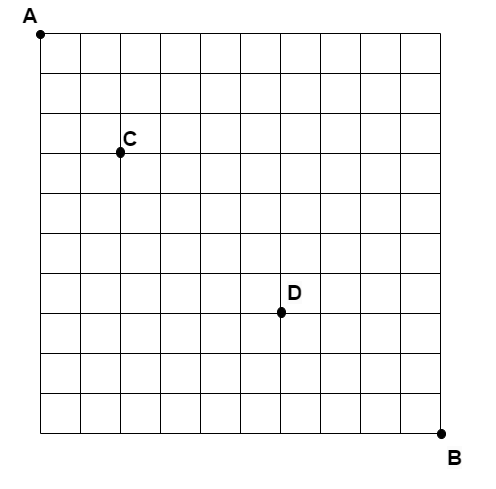

The diagram above was exported from draw.io. Its source (the exported page's mxGraphModel, read from the mxfile embedded in the PNG):
<mxGraphModel dx="1434" dy="884" grid="1" gridSize="10" guides="1" tooltips="1" connect="1" arrows="1" fold="1" page="1" pageScale="1" pageWidth="1019" pageHeight="1320" math="0" shadow="0">
  <root>
    <mxCell id="0" />
    <mxCell id="1" parent="0" />
    <mxCell id="jbUJCecWzCc2OXgD_v40-2" value="" style="endArrow=none;html=1;rounded=0;" parent="1" edge="1">
      <mxGeometry width="50" height="50" relative="1" as="geometry">
        <mxPoint x="200" y="480" as="sourcePoint" />
        <mxPoint x="200" y="360" as="targetPoint" />
      </mxGeometry>
    </mxCell>
    <mxCell id="jbUJCecWzCc2OXgD_v40-3" value="" style="endArrow=none;html=1;rounded=0;" parent="1" edge="1">
      <mxGeometry width="50" height="50" relative="1" as="geometry">
        <mxPoint x="200" y="480" as="sourcePoint" />
        <mxPoint x="360" y="480" as="targetPoint" />
      </mxGeometry>
    </mxCell>
    <mxCell id="jbUJCecWzCc2OXgD_v40-7" value="" style="endArrow=none;html=1;rounded=0;" parent="1" edge="1">
      <mxGeometry width="50" height="50" relative="1" as="geometry">
        <mxPoint x="206" y="360" as="sourcePoint" />
        <mxPoint x="360" y="360" as="targetPoint" />
      </mxGeometry>
    </mxCell>
    <mxCell id="jbUJCecWzCc2OXgD_v40-8" value="" style="endArrow=none;html=1;rounded=0;" parent="1" edge="1">
      <mxGeometry width="50" height="50" relative="1" as="geometry">
        <mxPoint x="200" y="400" as="sourcePoint" />
        <mxPoint x="360" y="400" as="targetPoint" />
      </mxGeometry>
    </mxCell>
    <mxCell id="jbUJCecWzCc2OXgD_v40-9" value="" style="endArrow=none;html=1;rounded=0;" parent="1" edge="1">
      <mxGeometry width="50" height="50" relative="1" as="geometry">
        <mxPoint x="200" y="440" as="sourcePoint" />
        <mxPoint x="360" y="440" as="targetPoint" />
      </mxGeometry>
    </mxCell>
    <mxCell id="jbUJCecWzCc2OXgD_v40-10" value="" style="endArrow=none;html=1;rounded=0;" parent="1" edge="1">
      <mxGeometry width="50" height="50" relative="1" as="geometry">
        <mxPoint x="240" y="480" as="sourcePoint" />
        <mxPoint x="240" y="360" as="targetPoint" />
      </mxGeometry>
    </mxCell>
    <mxCell id="jbUJCecWzCc2OXgD_v40-11" value="" style="endArrow=none;html=1;rounded=0;" parent="1" edge="1">
      <mxGeometry width="50" height="50" relative="1" as="geometry">
        <mxPoint x="280" y="480" as="sourcePoint" />
        <mxPoint x="280" y="360" as="targetPoint" />
      </mxGeometry>
    </mxCell>
    <mxCell id="jbUJCecWzCc2OXgD_v40-12" value="" style="endArrow=none;html=1;rounded=0;" parent="1" edge="1">
      <mxGeometry width="50" height="50" relative="1" as="geometry">
        <mxPoint x="320" y="480" as="sourcePoint" />
        <mxPoint x="320" y="360" as="targetPoint" />
      </mxGeometry>
    </mxCell>
    <mxCell id="jbUJCecWzCc2OXgD_v40-13" value="" style="endArrow=none;html=1;rounded=0;" parent="1" edge="1">
      <mxGeometry width="50" height="50" relative="1" as="geometry">
        <mxPoint x="360" y="480" as="sourcePoint" />
        <mxPoint x="360" y="360" as="targetPoint" />
      </mxGeometry>
    </mxCell>
    <mxCell id="UDFKdjSH8A_2bY4YPOpi-2" value="" style="endArrow=none;html=1;rounded=0;" parent="1" edge="1">
      <mxGeometry width="50" height="50" relative="1" as="geometry">
        <mxPoint x="200" y="360" as="sourcePoint" />
        <mxPoint x="210" y="360" as="targetPoint" />
      </mxGeometry>
    </mxCell>
    <mxCell id="UDFKdjSH8A_2bY4YPOpi-3" value="" style="ellipse;whiteSpace=wrap;html=1;aspect=fixed;fillStyle=solid;fillColor=#030303;" parent="1" vertex="1">
      <mxGeometry x="597" y="756" width="8" height="9" as="geometry" />
    </mxCell>
    <mxCell id="UDFKdjSH8A_2bY4YPOpi-5" value="" style="ellipse;whiteSpace=wrap;html=1;aspect=fixed;fillStyle=solid;fillColor=#030303;" parent="1" vertex="1">
      <mxGeometry x="276" y="474" width="8" height="10" as="geometry" />
    </mxCell>
    <mxCell id="UDFKdjSH8A_2bY4YPOpi-13" value="C" style="text;html=1;strokeColor=none;fillColor=none;align=center;verticalAlign=middle;whiteSpace=wrap;rounded=0;fontSize=21;fontStyle=1" parent="1" vertex="1">
      <mxGeometry x="260" y="450" width="60" height="30" as="geometry" />
    </mxCell>
    <mxCell id="UDFKdjSH8A_2bY4YPOpi-14" value="&lt;span style=&quot;color: rgb(0, 0, 0); font-family: Helvetica; font-size: 21px; font-style: normal; font-variant-ligatures: normal; font-variant-caps: normal; font-weight: 700; letter-spacing: normal; orphans: 2; text-align: center; text-indent: 0px; text-transform: none; widows: 2; word-spacing: 0px; -webkit-text-stroke-width: 0px; background-color: rgb(251, 251, 251); text-decoration-thickness: initial; text-decoration-style: initial; text-decoration-color: initial; float: none; display: inline !important;&quot;&gt;D&lt;/span&gt;" style="text;whiteSpace=wrap;html=1;" parent="1" vertex="1">
      <mxGeometry x="445" y="600" width="50" height="50" as="geometry" />
    </mxCell>
    <mxCell id="UDFKdjSH8A_2bY4YPOpi-15" value="&lt;span style=&quot;color: rgb(0, 0, 0); font-family: Helvetica; font-size: 21px; font-style: normal; font-variant-ligatures: normal; font-variant-caps: normal; font-weight: 700; letter-spacing: normal; orphans: 2; text-align: center; text-indent: 0px; text-transform: none; widows: 2; word-spacing: 0px; -webkit-text-stroke-width: 0px; background-color: rgb(251, 251, 251); text-decoration-thickness: initial; text-decoration-style: initial; text-decoration-color: initial; float: none; display: inline !important;&quot;&gt;B&lt;/span&gt;" style="text;whiteSpace=wrap;html=1;" parent="1" vertex="1">
      <mxGeometry x="605" y="765" width="50" height="50" as="geometry" />
    </mxCell>
    <mxCell id="bY6EUATOs-G1VEQB7fmQ-1" value="" style="ellipse;whiteSpace=wrap;html=1;aspect=fixed;fillStyle=solid;fillColor=#030303;" vertex="1" parent="1">
      <mxGeometry x="437" y="634" width="8" height="10" as="geometry" />
    </mxCell>
    <mxCell id="bY6EUATOs-G1VEQB7fmQ-5" value="" style="endArrow=none;html=1;rounded=0;" edge="1" parent="1">
      <mxGeometry width="50" height="50" relative="1" as="geometry">
        <mxPoint x="200" y="600" as="sourcePoint" />
        <mxPoint x="200" y="480" as="targetPoint" />
      </mxGeometry>
    </mxCell>
    <mxCell id="bY6EUATOs-G1VEQB7fmQ-6" value="" style="endArrow=none;html=1;rounded=0;" edge="1" parent="1">
      <mxGeometry width="50" height="50" relative="1" as="geometry">
        <mxPoint x="200" y="600" as="sourcePoint" />
        <mxPoint x="360" y="600" as="targetPoint" />
      </mxGeometry>
    </mxCell>
    <mxCell id="bY6EUATOs-G1VEQB7fmQ-7" value="" style="endArrow=none;html=1;rounded=0;" edge="1" parent="1">
      <mxGeometry width="50" height="50" relative="1" as="geometry">
        <mxPoint x="206" y="480" as="sourcePoint" />
        <mxPoint x="360" y="480" as="targetPoint" />
      </mxGeometry>
    </mxCell>
    <mxCell id="bY6EUATOs-G1VEQB7fmQ-8" value="" style="endArrow=none;html=1;rounded=0;" edge="1" parent="1">
      <mxGeometry width="50" height="50" relative="1" as="geometry">
        <mxPoint x="200" y="520" as="sourcePoint" />
        <mxPoint x="360" y="520" as="targetPoint" />
      </mxGeometry>
    </mxCell>
    <mxCell id="bY6EUATOs-G1VEQB7fmQ-9" value="" style="endArrow=none;html=1;rounded=0;" edge="1" parent="1">
      <mxGeometry width="50" height="50" relative="1" as="geometry">
        <mxPoint x="200" y="560" as="sourcePoint" />
        <mxPoint x="360" y="560" as="targetPoint" />
      </mxGeometry>
    </mxCell>
    <mxCell id="bY6EUATOs-G1VEQB7fmQ-10" value="" style="endArrow=none;html=1;rounded=0;" edge="1" parent="1">
      <mxGeometry width="50" height="50" relative="1" as="geometry">
        <mxPoint x="240" y="600" as="sourcePoint" />
        <mxPoint x="240" y="480" as="targetPoint" />
      </mxGeometry>
    </mxCell>
    <mxCell id="bY6EUATOs-G1VEQB7fmQ-11" value="" style="endArrow=none;html=1;rounded=0;" edge="1" parent="1">
      <mxGeometry width="50" height="50" relative="1" as="geometry">
        <mxPoint x="280" y="600" as="sourcePoint" />
        <mxPoint x="280" y="480" as="targetPoint" />
      </mxGeometry>
    </mxCell>
    <mxCell id="bY6EUATOs-G1VEQB7fmQ-12" value="" style="endArrow=none;html=1;rounded=0;" edge="1" parent="1">
      <mxGeometry width="50" height="50" relative="1" as="geometry">
        <mxPoint x="320" y="600" as="sourcePoint" />
        <mxPoint x="320" y="480" as="targetPoint" />
      </mxGeometry>
    </mxCell>
    <mxCell id="bY6EUATOs-G1VEQB7fmQ-13" value="" style="endArrow=none;html=1;rounded=0;" edge="1" parent="1">
      <mxGeometry width="50" height="50" relative="1" as="geometry">
        <mxPoint x="360" y="600" as="sourcePoint" />
        <mxPoint x="360" y="480" as="targetPoint" />
      </mxGeometry>
    </mxCell>
    <mxCell id="bY6EUATOs-G1VEQB7fmQ-14" value="" style="endArrow=none;html=1;rounded=0;" edge="1" parent="1">
      <mxGeometry width="50" height="50" relative="1" as="geometry">
        <mxPoint x="200" y="480" as="sourcePoint" />
        <mxPoint x="210" y="480" as="targetPoint" />
      </mxGeometry>
    </mxCell>
    <mxCell id="bY6EUATOs-G1VEQB7fmQ-15" value="" style="endArrow=none;html=1;rounded=0;" edge="1" parent="1">
      <mxGeometry width="50" height="50" relative="1" as="geometry">
        <mxPoint x="200" y="760" as="sourcePoint" />
        <mxPoint x="200" y="600" as="targetPoint" />
      </mxGeometry>
    </mxCell>
    <mxCell id="bY6EUATOs-G1VEQB7fmQ-16" value="" style="endArrow=none;html=1;rounded=0;" edge="1" parent="1">
      <mxGeometry width="50" height="50" relative="1" as="geometry">
        <mxPoint x="200" y="720" as="sourcePoint" />
        <mxPoint x="360" y="720" as="targetPoint" />
      </mxGeometry>
    </mxCell>
    <mxCell id="bY6EUATOs-G1VEQB7fmQ-17" value="" style="endArrow=none;html=1;rounded=0;" edge="1" parent="1">
      <mxGeometry width="50" height="50" relative="1" as="geometry">
        <mxPoint x="206" y="600" as="sourcePoint" />
        <mxPoint x="360" y="600" as="targetPoint" />
      </mxGeometry>
    </mxCell>
    <mxCell id="bY6EUATOs-G1VEQB7fmQ-18" value="" style="endArrow=none;html=1;rounded=0;" edge="1" parent="1">
      <mxGeometry width="50" height="50" relative="1" as="geometry">
        <mxPoint x="200" y="640" as="sourcePoint" />
        <mxPoint x="360" y="640" as="targetPoint" />
      </mxGeometry>
    </mxCell>
    <mxCell id="bY6EUATOs-G1VEQB7fmQ-19" value="" style="endArrow=none;html=1;rounded=0;" edge="1" parent="1">
      <mxGeometry width="50" height="50" relative="1" as="geometry">
        <mxPoint x="200" y="680" as="sourcePoint" />
        <mxPoint x="360" y="680" as="targetPoint" />
      </mxGeometry>
    </mxCell>
    <mxCell id="bY6EUATOs-G1VEQB7fmQ-20" value="" style="endArrow=none;html=1;rounded=0;" edge="1" parent="1">
      <mxGeometry width="50" height="50" relative="1" as="geometry">
        <mxPoint x="240" y="760" as="sourcePoint" />
        <mxPoint x="240" y="600" as="targetPoint" />
      </mxGeometry>
    </mxCell>
    <mxCell id="bY6EUATOs-G1VEQB7fmQ-21" value="" style="endArrow=none;html=1;rounded=0;" edge="1" parent="1">
      <mxGeometry width="50" height="50" relative="1" as="geometry">
        <mxPoint x="280" y="760" as="sourcePoint" />
        <mxPoint x="280" y="600" as="targetPoint" />
      </mxGeometry>
    </mxCell>
    <mxCell id="bY6EUATOs-G1VEQB7fmQ-22" value="" style="endArrow=none;html=1;rounded=0;" edge="1" parent="1">
      <mxGeometry width="50" height="50" relative="1" as="geometry">
        <mxPoint x="320" y="760" as="sourcePoint" />
        <mxPoint x="320" y="600" as="targetPoint" />
      </mxGeometry>
    </mxCell>
    <mxCell id="bY6EUATOs-G1VEQB7fmQ-23" value="" style="endArrow=none;html=1;rounded=0;" edge="1" parent="1">
      <mxGeometry width="50" height="50" relative="1" as="geometry">
        <mxPoint x="360" y="760" as="sourcePoint" />
        <mxPoint x="360" y="600" as="targetPoint" />
      </mxGeometry>
    </mxCell>
    <mxCell id="bY6EUATOs-G1VEQB7fmQ-24" value="" style="endArrow=none;html=1;rounded=0;" edge="1" parent="1">
      <mxGeometry width="50" height="50" relative="1" as="geometry">
        <mxPoint x="200" y="600" as="sourcePoint" />
        <mxPoint x="210" y="600" as="targetPoint" />
      </mxGeometry>
    </mxCell>
    <mxCell id="bY6EUATOs-G1VEQB7fmQ-25" value="" style="endArrow=none;html=1;rounded=0;" edge="1" parent="1">
      <mxGeometry width="50" height="50" relative="1" as="geometry">
        <mxPoint x="200" y="760" as="sourcePoint" />
        <mxPoint x="360" y="760" as="targetPoint" />
      </mxGeometry>
    </mxCell>
    <mxCell id="bY6EUATOs-G1VEQB7fmQ-26" value="" style="endArrow=none;html=1;rounded=0;" edge="1" parent="1">
      <mxGeometry width="50" height="50" relative="1" as="geometry">
        <mxPoint x="360" y="480" as="sourcePoint" />
        <mxPoint x="360" y="360" as="targetPoint" />
      </mxGeometry>
    </mxCell>
    <mxCell id="bY6EUATOs-G1VEQB7fmQ-27" value="" style="endArrow=none;html=1;rounded=0;" edge="1" parent="1">
      <mxGeometry width="50" height="50" relative="1" as="geometry">
        <mxPoint x="360" y="480" as="sourcePoint" />
        <mxPoint x="520" y="480" as="targetPoint" />
      </mxGeometry>
    </mxCell>
    <mxCell id="bY6EUATOs-G1VEQB7fmQ-28" value="" style="endArrow=none;html=1;rounded=0;" edge="1" parent="1">
      <mxGeometry width="50" height="50" relative="1" as="geometry">
        <mxPoint x="366" y="360" as="sourcePoint" />
        <mxPoint x="600" y="360" as="targetPoint" />
      </mxGeometry>
    </mxCell>
    <mxCell id="bY6EUATOs-G1VEQB7fmQ-29" value="" style="endArrow=none;html=1;rounded=0;" edge="1" parent="1">
      <mxGeometry width="50" height="50" relative="1" as="geometry">
        <mxPoint x="360" y="400" as="sourcePoint" />
        <mxPoint x="600" y="400" as="targetPoint" />
      </mxGeometry>
    </mxCell>
    <mxCell id="bY6EUATOs-G1VEQB7fmQ-30" value="" style="endArrow=none;html=1;rounded=0;" edge="1" parent="1">
      <mxGeometry width="50" height="50" relative="1" as="geometry">
        <mxPoint x="360" y="440" as="sourcePoint" />
        <mxPoint x="600" y="440" as="targetPoint" />
      </mxGeometry>
    </mxCell>
    <mxCell id="bY6EUATOs-G1VEQB7fmQ-31" value="" style="endArrow=none;html=1;rounded=0;" edge="1" parent="1">
      <mxGeometry width="50" height="50" relative="1" as="geometry">
        <mxPoint x="400" y="480" as="sourcePoint" />
        <mxPoint x="400" y="360" as="targetPoint" />
      </mxGeometry>
    </mxCell>
    <mxCell id="bY6EUATOs-G1VEQB7fmQ-32" value="" style="endArrow=none;html=1;rounded=0;" edge="1" parent="1">
      <mxGeometry width="50" height="50" relative="1" as="geometry">
        <mxPoint x="440" y="480" as="sourcePoint" />
        <mxPoint x="440" y="360" as="targetPoint" />
      </mxGeometry>
    </mxCell>
    <mxCell id="bY6EUATOs-G1VEQB7fmQ-33" value="" style="endArrow=none;html=1;rounded=0;" edge="1" parent="1">
      <mxGeometry width="50" height="50" relative="1" as="geometry">
        <mxPoint x="480" y="480" as="sourcePoint" />
        <mxPoint x="480" y="360" as="targetPoint" />
      </mxGeometry>
    </mxCell>
    <mxCell id="bY6EUATOs-G1VEQB7fmQ-34" value="" style="endArrow=none;html=1;rounded=0;" edge="1" parent="1">
      <mxGeometry width="50" height="50" relative="1" as="geometry">
        <mxPoint x="520" y="480" as="sourcePoint" />
        <mxPoint x="520" y="360" as="targetPoint" />
      </mxGeometry>
    </mxCell>
    <mxCell id="bY6EUATOs-G1VEQB7fmQ-35" value="" style="endArrow=none;html=1;rounded=0;" edge="1" parent="1">
      <mxGeometry width="50" height="50" relative="1" as="geometry">
        <mxPoint x="360" y="360" as="sourcePoint" />
        <mxPoint x="370" y="360" as="targetPoint" />
      </mxGeometry>
    </mxCell>
    <mxCell id="bY6EUATOs-G1VEQB7fmQ-36" value="" style="endArrow=none;html=1;rounded=0;" edge="1" parent="1">
      <mxGeometry width="50" height="50" relative="1" as="geometry">
        <mxPoint x="360" y="600" as="sourcePoint" />
        <mxPoint x="360" y="480" as="targetPoint" />
      </mxGeometry>
    </mxCell>
    <mxCell id="bY6EUATOs-G1VEQB7fmQ-37" value="" style="endArrow=none;html=1;rounded=0;" edge="1" parent="1">
      <mxGeometry width="50" height="50" relative="1" as="geometry">
        <mxPoint x="360" y="600" as="sourcePoint" />
        <mxPoint x="520" y="600" as="targetPoint" />
      </mxGeometry>
    </mxCell>
    <mxCell id="bY6EUATOs-G1VEQB7fmQ-38" value="" style="endArrow=none;html=1;rounded=0;" edge="1" parent="1">
      <mxGeometry width="50" height="50" relative="1" as="geometry">
        <mxPoint x="366" y="480" as="sourcePoint" />
        <mxPoint x="600" y="480" as="targetPoint" />
      </mxGeometry>
    </mxCell>
    <mxCell id="bY6EUATOs-G1VEQB7fmQ-39" value="" style="endArrow=none;html=1;rounded=0;" edge="1" parent="1">
      <mxGeometry width="50" height="50" relative="1" as="geometry">
        <mxPoint x="360" y="520" as="sourcePoint" />
        <mxPoint x="600" y="520" as="targetPoint" />
      </mxGeometry>
    </mxCell>
    <mxCell id="bY6EUATOs-G1VEQB7fmQ-40" value="" style="endArrow=none;html=1;rounded=0;" edge="1" parent="1">
      <mxGeometry width="50" height="50" relative="1" as="geometry">
        <mxPoint x="360" y="560" as="sourcePoint" />
        <mxPoint x="600" y="560" as="targetPoint" />
      </mxGeometry>
    </mxCell>
    <mxCell id="bY6EUATOs-G1VEQB7fmQ-41" value="" style="endArrow=none;html=1;rounded=0;" edge="1" parent="1">
      <mxGeometry width="50" height="50" relative="1" as="geometry">
        <mxPoint x="400" y="600" as="sourcePoint" />
        <mxPoint x="400" y="480" as="targetPoint" />
      </mxGeometry>
    </mxCell>
    <mxCell id="bY6EUATOs-G1VEQB7fmQ-42" value="" style="endArrow=none;html=1;rounded=0;" edge="1" parent="1">
      <mxGeometry width="50" height="50" relative="1" as="geometry">
        <mxPoint x="440" y="600" as="sourcePoint" />
        <mxPoint x="440" y="480" as="targetPoint" />
      </mxGeometry>
    </mxCell>
    <mxCell id="bY6EUATOs-G1VEQB7fmQ-43" value="" style="endArrow=none;html=1;rounded=0;" edge="1" parent="1">
      <mxGeometry width="50" height="50" relative="1" as="geometry">
        <mxPoint x="480" y="600" as="sourcePoint" />
        <mxPoint x="480" y="480" as="targetPoint" />
      </mxGeometry>
    </mxCell>
    <mxCell id="bY6EUATOs-G1VEQB7fmQ-44" value="" style="endArrow=none;html=1;rounded=0;" edge="1" parent="1">
      <mxGeometry width="50" height="50" relative="1" as="geometry">
        <mxPoint x="520" y="600" as="sourcePoint" />
        <mxPoint x="520" y="480" as="targetPoint" />
      </mxGeometry>
    </mxCell>
    <mxCell id="bY6EUATOs-G1VEQB7fmQ-45" value="" style="endArrow=none;html=1;rounded=0;" edge="1" parent="1">
      <mxGeometry width="50" height="50" relative="1" as="geometry">
        <mxPoint x="360" y="480" as="sourcePoint" />
        <mxPoint x="370" y="480" as="targetPoint" />
      </mxGeometry>
    </mxCell>
    <mxCell id="bY6EUATOs-G1VEQB7fmQ-46" value="" style="endArrow=none;html=1;rounded=0;" edge="1" parent="1">
      <mxGeometry width="50" height="50" relative="1" as="geometry">
        <mxPoint x="360" y="760" as="sourcePoint" />
        <mxPoint x="360" y="600" as="targetPoint" />
      </mxGeometry>
    </mxCell>
    <mxCell id="bY6EUATOs-G1VEQB7fmQ-47" value="" style="endArrow=none;html=1;rounded=0;" edge="1" parent="1">
      <mxGeometry width="50" height="50" relative="1" as="geometry">
        <mxPoint x="360" y="720" as="sourcePoint" />
        <mxPoint x="600" y="720" as="targetPoint" />
      </mxGeometry>
    </mxCell>
    <mxCell id="bY6EUATOs-G1VEQB7fmQ-48" value="" style="endArrow=none;html=1;rounded=0;" edge="1" parent="1">
      <mxGeometry width="50" height="50" relative="1" as="geometry">
        <mxPoint x="366" y="600" as="sourcePoint" />
        <mxPoint x="600" y="600" as="targetPoint" />
      </mxGeometry>
    </mxCell>
    <mxCell id="bY6EUATOs-G1VEQB7fmQ-49" value="" style="endArrow=none;html=1;rounded=0;" edge="1" parent="1">
      <mxGeometry width="50" height="50" relative="1" as="geometry">
        <mxPoint x="360" y="640" as="sourcePoint" />
        <mxPoint x="600" y="640" as="targetPoint" />
      </mxGeometry>
    </mxCell>
    <mxCell id="bY6EUATOs-G1VEQB7fmQ-50" value="" style="endArrow=none;html=1;rounded=0;" edge="1" parent="1">
      <mxGeometry width="50" height="50" relative="1" as="geometry">
        <mxPoint x="360" y="680" as="sourcePoint" />
        <mxPoint x="600" y="680" as="targetPoint" />
      </mxGeometry>
    </mxCell>
    <mxCell id="bY6EUATOs-G1VEQB7fmQ-51" value="" style="endArrow=none;html=1;rounded=0;" edge="1" parent="1">
      <mxGeometry width="50" height="50" relative="1" as="geometry">
        <mxPoint x="400" y="760" as="sourcePoint" />
        <mxPoint x="400" y="600" as="targetPoint" />
      </mxGeometry>
    </mxCell>
    <mxCell id="bY6EUATOs-G1VEQB7fmQ-52" value="" style="endArrow=none;html=1;rounded=0;" edge="1" parent="1">
      <mxGeometry width="50" height="50" relative="1" as="geometry">
        <mxPoint x="440" y="760" as="sourcePoint" />
        <mxPoint x="440" y="600" as="targetPoint" />
      </mxGeometry>
    </mxCell>
    <mxCell id="bY6EUATOs-G1VEQB7fmQ-53" value="" style="endArrow=none;html=1;rounded=0;" edge="1" parent="1">
      <mxGeometry width="50" height="50" relative="1" as="geometry">
        <mxPoint x="480" y="760" as="sourcePoint" />
        <mxPoint x="480" y="600" as="targetPoint" />
      </mxGeometry>
    </mxCell>
    <mxCell id="bY6EUATOs-G1VEQB7fmQ-54" value="" style="endArrow=none;html=1;rounded=0;" edge="1" parent="1">
      <mxGeometry width="50" height="50" relative="1" as="geometry">
        <mxPoint x="520" y="760" as="sourcePoint" />
        <mxPoint x="520" y="600" as="targetPoint" />
      </mxGeometry>
    </mxCell>
    <mxCell id="bY6EUATOs-G1VEQB7fmQ-55" value="" style="endArrow=none;html=1;rounded=0;" edge="1" parent="1">
      <mxGeometry width="50" height="50" relative="1" as="geometry">
        <mxPoint x="360" y="600" as="sourcePoint" />
        <mxPoint x="370" y="600" as="targetPoint" />
      </mxGeometry>
    </mxCell>
    <mxCell id="bY6EUATOs-G1VEQB7fmQ-56" value="" style="endArrow=none;html=1;rounded=0;" edge="1" parent="1">
      <mxGeometry width="50" height="50" relative="1" as="geometry">
        <mxPoint x="360" y="760" as="sourcePoint" />
        <mxPoint x="600" y="760" as="targetPoint" />
      </mxGeometry>
    </mxCell>
    <mxCell id="bY6EUATOs-G1VEQB7fmQ-57" value="" style="endArrow=none;html=1;rounded=0;" edge="1" parent="1">
      <mxGeometry width="50" height="50" relative="1" as="geometry">
        <mxPoint x="520" y="480" as="sourcePoint" />
        <mxPoint x="520" y="360" as="targetPoint" />
      </mxGeometry>
    </mxCell>
    <mxCell id="bY6EUATOs-G1VEQB7fmQ-58" value="" style="endArrow=none;html=1;rounded=0;" edge="1" parent="1">
      <mxGeometry width="50" height="50" relative="1" as="geometry">
        <mxPoint x="520" y="600" as="sourcePoint" />
        <mxPoint x="520" y="480" as="targetPoint" />
      </mxGeometry>
    </mxCell>
    <mxCell id="bY6EUATOs-G1VEQB7fmQ-65" value="" style="endArrow=none;html=1;rounded=0;" edge="1" parent="1">
      <mxGeometry width="50" height="50" relative="1" as="geometry">
        <mxPoint x="560" y="760" as="sourcePoint" />
        <mxPoint x="560" y="360" as="targetPoint" />
      </mxGeometry>
    </mxCell>
    <mxCell id="bY6EUATOs-G1VEQB7fmQ-66" value="" style="endArrow=none;html=1;rounded=0;" edge="1" parent="1">
      <mxGeometry width="50" height="50" relative="1" as="geometry">
        <mxPoint x="600" y="760" as="sourcePoint" />
        <mxPoint x="600" y="360" as="targetPoint" />
      </mxGeometry>
    </mxCell>
    <mxCell id="bY6EUATOs-G1VEQB7fmQ-67" value="" style="ellipse;whiteSpace=wrap;html=1;aspect=fixed;fillStyle=solid;fillColor=#030303;" vertex="1" parent="1">
      <mxGeometry x="196" y="357" width="8" height="8" as="geometry" />
    </mxCell>
    <mxCell id="bY6EUATOs-G1VEQB7fmQ-70" value="A" style="text;html=1;strokeColor=none;fillColor=none;align=center;verticalAlign=middle;whiteSpace=wrap;rounded=0;fontSize=21;fontStyle=1" vertex="1" parent="1">
      <mxGeometry x="160" y="327" width="60" height="30" as="geometry" />
    </mxCell>
  </root>
</mxGraphModel>